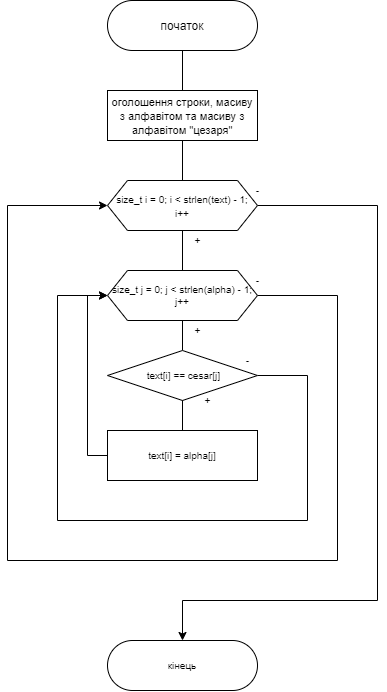

The diagram above was exported from draw.io. Its source (the exported page's mxGraphModel, read from the mxfile embedded in the PNG):
<mxGraphModel dx="1483" dy="880" grid="1" gridSize="10" guides="1" tooltips="1" connect="1" arrows="1" fold="1" page="1" pageScale="1" pageWidth="3300" pageHeight="4681" math="0" shadow="0">
  <root>
    <mxCell id="0" />
    <mxCell id="1" parent="0" />
    <mxCell id="ArTaGdJ5OzFHSvhSRZvd-1" value="початок" style="rounded=1;whiteSpace=wrap;html=1;arcSize=50;" vertex="1" parent="1">
      <mxGeometry x="360" y="150" width="150" height="50" as="geometry" />
    </mxCell>
    <mxCell id="ArTaGdJ5OzFHSvhSRZvd-2" value="" style="endArrow=none;html=1;entryX=0.5;entryY=1;entryDx=0;entryDy=0;" edge="1" parent="1" target="ArTaGdJ5OzFHSvhSRZvd-1">
      <mxGeometry width="50" height="50" relative="1" as="geometry">
        <mxPoint x="435" y="240" as="sourcePoint" />
        <mxPoint x="510" y="260" as="targetPoint" />
      </mxGeometry>
    </mxCell>
    <mxCell id="ArTaGdJ5OzFHSvhSRZvd-3" value="&lt;font style=&quot;font-size: 11px&quot;&gt;оголошення строки, масиву з алфавітом та масиву з алфавітом &quot;цезаря&quot;&lt;/font&gt;" style="rounded=0;whiteSpace=wrap;html=1;" vertex="1" parent="1">
      <mxGeometry x="360" y="240" width="150" height="50" as="geometry" />
    </mxCell>
    <mxCell id="ArTaGdJ5OzFHSvhSRZvd-4" value="" style="endArrow=none;html=1;entryX=0.5;entryY=1;entryDx=0;entryDy=0;" edge="1" parent="1" target="ArTaGdJ5OzFHSvhSRZvd-3">
      <mxGeometry width="50" height="50" relative="1" as="geometry">
        <mxPoint x="435" y="330" as="sourcePoint" />
        <mxPoint x="510" y="240" as="targetPoint" />
      </mxGeometry>
    </mxCell>
    <mxCell id="ArTaGdJ5OzFHSvhSRZvd-21" style="edgeStyle=orthogonalEdgeStyle;rounded=0;orthogonalLoop=1;jettySize=auto;html=1;fontSize=10;" edge="1" parent="1" source="ArTaGdJ5OzFHSvhSRZvd-5">
      <mxGeometry relative="1" as="geometry">
        <mxPoint x="435" y="790" as="targetPoint" />
        <Array as="points">
          <mxPoint x="630" y="355" />
          <mxPoint x="630" y="750" />
        </Array>
      </mxGeometry>
    </mxCell>
    <mxCell id="ArTaGdJ5OzFHSvhSRZvd-5" value="&lt;font style=&quot;font-size: 10px&quot;&gt;size_t i = 0; i &amp;lt; strlen(text) - 1; i++&lt;/font&gt;" style="shape=hexagon;perimeter=hexagonPerimeter2;whiteSpace=wrap;html=1;fixedSize=1;" vertex="1" parent="1">
      <mxGeometry x="360" y="330" width="150" height="50" as="geometry" />
    </mxCell>
    <mxCell id="ArTaGdJ5OzFHSvhSRZvd-6" value="" style="endArrow=none;html=1;entryX=0.5;entryY=1;entryDx=0;entryDy=0;" edge="1" parent="1" target="ArTaGdJ5OzFHSvhSRZvd-5">
      <mxGeometry width="50" height="50" relative="1" as="geometry">
        <mxPoint x="435" y="420" as="sourcePoint" />
        <mxPoint x="510" y="360" as="targetPoint" />
      </mxGeometry>
    </mxCell>
    <mxCell id="ArTaGdJ5OzFHSvhSRZvd-15" style="edgeStyle=orthogonalEdgeStyle;rounded=0;orthogonalLoop=1;jettySize=auto;html=1;exitX=1;exitY=0.5;exitDx=0;exitDy=0;fontSize=10;entryX=0;entryY=0.5;entryDx=0;entryDy=0;" edge="1" parent="1" source="ArTaGdJ5OzFHSvhSRZvd-7" target="ArTaGdJ5OzFHSvhSRZvd-5">
      <mxGeometry relative="1" as="geometry">
        <mxPoint x="250" y="350" as="targetPoint" />
        <Array as="points">
          <mxPoint x="590" y="445" />
          <mxPoint x="590" y="710" />
          <mxPoint x="260" y="710" />
          <mxPoint x="260" y="355" />
        </Array>
      </mxGeometry>
    </mxCell>
    <mxCell id="ArTaGdJ5OzFHSvhSRZvd-7" value="size_t j = 0; j &amp;lt; strlen(alpha) - 1; j++" style="shape=hexagon;perimeter=hexagonPerimeter2;whiteSpace=wrap;html=1;fixedSize=1;fontSize=10;" vertex="1" parent="1">
      <mxGeometry x="360" y="420" width="150" height="50" as="geometry" />
    </mxCell>
    <mxCell id="ArTaGdJ5OzFHSvhSRZvd-8" value="" style="endArrow=none;html=1;fontSize=10;entryX=0.5;entryY=1;entryDx=0;entryDy=0;" edge="1" parent="1" target="ArTaGdJ5OzFHSvhSRZvd-7">
      <mxGeometry width="50" height="50" relative="1" as="geometry">
        <mxPoint x="435" y="500" as="sourcePoint" />
        <mxPoint x="510" y="420" as="targetPoint" />
      </mxGeometry>
    </mxCell>
    <mxCell id="ArTaGdJ5OzFHSvhSRZvd-10" style="edgeStyle=orthogonalEdgeStyle;rounded=0;orthogonalLoop=1;jettySize=auto;html=1;exitX=0.5;exitY=1;exitDx=0;exitDy=0;fontSize=10;" edge="1" parent="1" source="ArTaGdJ5OzFHSvhSRZvd-9">
      <mxGeometry relative="1" as="geometry">
        <mxPoint x="435" y="550.2857142857143" as="targetPoint" />
      </mxGeometry>
    </mxCell>
    <mxCell id="ArTaGdJ5OzFHSvhSRZvd-14" style="edgeStyle=orthogonalEdgeStyle;rounded=0;orthogonalLoop=1;jettySize=auto;html=1;exitX=1;exitY=0.5;exitDx=0;exitDy=0;fontSize=10;entryX=0;entryY=0.5;entryDx=0;entryDy=0;" edge="1" parent="1" source="ArTaGdJ5OzFHSvhSRZvd-9" target="ArTaGdJ5OzFHSvhSRZvd-7">
      <mxGeometry relative="1" as="geometry">
        <mxPoint x="310" y="680" as="targetPoint" />
        <Array as="points">
          <mxPoint x="560" y="525" />
          <mxPoint x="560" y="670" />
          <mxPoint x="310" y="670" />
          <mxPoint x="310" y="445" />
        </Array>
      </mxGeometry>
    </mxCell>
    <mxCell id="ArTaGdJ5OzFHSvhSRZvd-9" value="&amp;nbsp;text[i] == cesar[j]" style="rhombus;whiteSpace=wrap;html=1;fontSize=10;" vertex="1" parent="1">
      <mxGeometry x="360" y="500" width="150" height="50" as="geometry" />
    </mxCell>
    <mxCell id="ArTaGdJ5OzFHSvhSRZvd-11" value="" style="endArrow=none;html=1;fontSize=10;entryX=0.5;entryY=1;entryDx=0;entryDy=0;" edge="1" parent="1" target="ArTaGdJ5OzFHSvhSRZvd-9">
      <mxGeometry width="50" height="50" relative="1" as="geometry">
        <mxPoint x="435" y="590" as="sourcePoint" />
        <mxPoint x="510" y="470" as="targetPoint" />
      </mxGeometry>
    </mxCell>
    <mxCell id="ArTaGdJ5OzFHSvhSRZvd-13" style="edgeStyle=orthogonalEdgeStyle;rounded=0;orthogonalLoop=1;jettySize=auto;html=1;fontSize=10;entryX=0;entryY=0.5;entryDx=0;entryDy=0;" edge="1" parent="1" source="ArTaGdJ5OzFHSvhSRZvd-12" target="ArTaGdJ5OzFHSvhSRZvd-7">
      <mxGeometry relative="1" as="geometry">
        <mxPoint x="340" y="460" as="targetPoint" />
        <Array as="points">
          <mxPoint x="340" y="605" />
          <mxPoint x="340" y="445" />
        </Array>
      </mxGeometry>
    </mxCell>
    <mxCell id="ArTaGdJ5OzFHSvhSRZvd-12" value="text[i] = alpha[j]" style="rounded=0;whiteSpace=wrap;html=1;fontSize=10;" vertex="1" parent="1">
      <mxGeometry x="360" y="580" width="150" height="50" as="geometry" />
    </mxCell>
    <mxCell id="ArTaGdJ5OzFHSvhSRZvd-16" value="+" style="text;html=1;align=center;verticalAlign=middle;resizable=0;points=[];autosize=1;fontSize=10;" vertex="1" parent="1">
      <mxGeometry x="450" y="540" width="20" height="20" as="geometry" />
    </mxCell>
    <mxCell id="ArTaGdJ5OzFHSvhSRZvd-17" value="-" style="text;html=1;align=center;verticalAlign=middle;resizable=0;points=[];autosize=1;fontSize=10;" vertex="1" parent="1">
      <mxGeometry x="490" y="500" width="20" height="20" as="geometry" />
    </mxCell>
    <mxCell id="ArTaGdJ5OzFHSvhSRZvd-18" value="+" style="text;html=1;align=center;verticalAlign=middle;resizable=0;points=[];autosize=1;fontSize=10;" vertex="1" parent="1">
      <mxGeometry x="440" y="470" width="20" height="20" as="geometry" />
    </mxCell>
    <mxCell id="ArTaGdJ5OzFHSvhSRZvd-19" value="-" style="text;html=1;align=center;verticalAlign=middle;resizable=0;points=[];autosize=1;fontSize=10;" vertex="1" parent="1">
      <mxGeometry x="500" y="420" width="20" height="20" as="geometry" />
    </mxCell>
    <mxCell id="ArTaGdJ5OzFHSvhSRZvd-20" value="+" style="text;html=1;align=center;verticalAlign=middle;resizable=0;points=[];autosize=1;fontSize=10;" vertex="1" parent="1">
      <mxGeometry x="440" y="380" width="20" height="20" as="geometry" />
    </mxCell>
    <mxCell id="ArTaGdJ5OzFHSvhSRZvd-22" value="кінець" style="rounded=1;whiteSpace=wrap;html=1;fontSize=10;arcSize=50;" vertex="1" parent="1">
      <mxGeometry x="360" y="790" width="150" height="50" as="geometry" />
    </mxCell>
    <mxCell id="ArTaGdJ5OzFHSvhSRZvd-23" value="-" style="text;html=1;align=center;verticalAlign=middle;resizable=0;points=[];autosize=1;fontSize=10;" vertex="1" parent="1">
      <mxGeometry x="500" y="330" width="20" height="20" as="geometry" />
    </mxCell>
  </root>
</mxGraphModel>